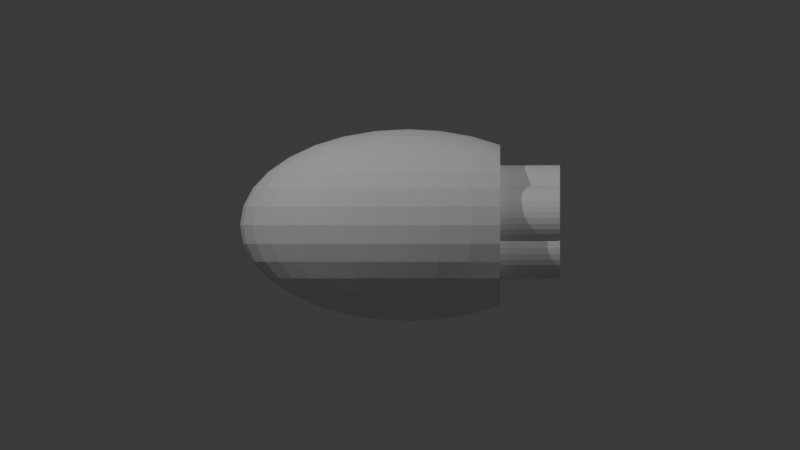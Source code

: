 # Source: 9-BB-7-4-4.blend  (saved by Blender 4.3.32; exported with 4.5.12 LTS)
import bpy
from mathutils import Matrix  # noqa: F401  (used for matrix-valued properties, if any)

bpy.ops.wm.read_factory_settings(use_empty=True)
scene = bpy.context.scene
scene.name = 'Scene'

# ---- collections
col_collection = bpy.data.collections.new('Collection'); scene.collection.children.link(col_collection)

# ---- world
world_world = bpy.data.worlds.new('World'); scene.world = world_world
world_world.use_nodes = True; world_world.node_tree.nodes.clear()
_N = world_world.node_tree.nodes; _L = world_world.node_tree.links
n0 = _N.new('ShaderNodeOutputWorld'); n0.name = 'World Output'; n0.location = (300, 300)
n1 = _N.new('ShaderNodeBackground'); n1.name = 'Background'; n1.location = (10, 300)
n1.inputs[0].default_value = (0.05088, 0.05088, 0.05088, 1.0)
_L.new(n1.outputs[0], n0.inputs[0])
n0.is_active_output = True
world_world.color = (0.05088, 0.05088, 0.05088)
world_world.sun_shadow_jitter_overblur = 0.0

# ---- cameras
cam_camera_001 = bpy.data.cameras.new('Camera.001')
cam_camera_001.type = 'ORTHO'
cam_camera_001.ortho_scale = 40.0
cam_camera_002 = bpy.data.cameras.new('Camera.002')
cam_camera_002.type = 'ORTHO'
cam_camera_002.ortho_scale = 40.0

# ---- lights
light_point = bpy.data.lights.new('Point', 'POINT')
light_point.energy = 1e+04
light_point_001 = bpy.data.lights.new('Point.001', 'POINT')
light_point_001.energy = 6000.0

# ---- meshes
me_sphere = bpy.data.meshes.new('Sphere')
me_sphere.from_pydata([(0.0, 2.664, 3.987), (0.0, 3.987, 2.664), (0.0, 4.703, 0.9355), (0.0, 4.795, 0.0), (0.0, 4.703, -0.9355), (0.0, 3.987, -2.664), (0.3197, 0.9175, 4.703), (0.6271, 1.8, 4.43), (0.9104, 2.613, 3.987), (1.159, 3.325, 3.391), (1.363, 3.91, 2.664), (1.514, 4.345, 1.835), (1.607, 4.613, 0.9355), (1.639, 4.703, 0.0), (1.607, 4.613, -0.9355), (1.514, 4.345, -1.835), (1.363, 3.91, -2.664), (1.159, 3.325, -3.391), (0.9104, 2.613, -3.987), (0.6271, 1.8, -4.43), (0.3197, 0.9175, -4.703), (0.6271, 0.8643, 4.703), (1.23, 1.695, 4.43), (1.786, 2.461, 3.987), (2.273, 3.132, 3.391), (2.673, 3.683, 2.664), (2.97, 4.093, 1.835), (3.153, 4.345, 0.9355), (3.215, 4.43, 0.0), (3.153, 4.345, -0.9355), (2.97, 4.093, -1.835), (2.673, 3.683, -2.664), (2.273, 3.132, -3.391), (1.786, 2.461, -3.987), (1.23, 1.695, -4.43), (0.6271, 0.8643, -4.703), (0.9104, 0.7778, 4.703), (1.786, 1.526, 4.43), (2.593, 2.215, 3.987), (3.3, 2.819, 3.391), (3.88, 3.315, 2.664), (4.312, 3.683, 1.835), (4.577, 3.91, 0.9355), (4.577, 3.91, -0.9355), (4.312, 3.683, -1.835), (3.88, 3.315, -2.664), (3.3, 2.819, -3.391), (2.593, 2.215, -3.987), (1.786, 1.526, -4.43), (0.9104, 0.7778, -4.703), (1.159, 0.6615, 4.703), (2.273, 1.298, 4.43), (3.3, 1.884, 3.987), (4.2, 2.398, 3.391), (4.2, 2.398, -3.391), (3.3, 1.884, -3.987), (2.273, 1.298, -4.43), (1.159, 0.6615, -4.703), (1.363, 0.5197, 4.703), (2.673, 1.019, 4.43), (3.88, 1.48, 3.987), (3.88, 1.48, -3.987), (2.673, 1.019, -4.43), (1.363, 0.5197, -4.703), (0.0, 0.0, 4.795), (1.514, 0.358, 4.703), (2.97, 0.7022, 4.43), (4.312, 1.019, 3.987), (4.312, 1.019, -3.987), (2.97, 0.7022, -4.43), (1.514, 0.358, -4.703), (1.607, 0.1825, 4.703), (3.153, 0.358, 4.43), (4.577, 0.5197, 3.987), (4.577, 0.5197, -3.987), (3.153, 0.358, -4.43), (1.607, 0.1825, -4.703), (1.639, -5.359e-08, 4.703), (3.215, -1.072e-07, 4.43), (3.215, -1.072e-07, -4.43), (1.639, -5.359e-08, -4.703), (1.607, -0.1825, 4.703), (3.153, -0.358, 4.43), (4.577, -0.5197, 3.987), (4.577, -0.5197, -3.987), (3.153, -0.358, -4.43), (1.607, -0.1825, -4.703), (1.514, -0.358, 4.703), (2.97, -0.7022, 4.43), (4.312, -1.019, 3.987), (4.312, -1.019, -3.987), (2.97, -0.7022, -4.43), (1.514, -0.358, -4.703), (1.363, -0.5197, 4.703), (2.673, -1.019, 4.43), (3.88, -1.48, 3.987), (3.88, -1.48, -3.987), (2.673, -1.019, -4.43), (1.363, -0.5197, -4.703), (1.159, -0.6615, 4.703), (2.273, -1.298, 4.43), (3.3, -1.884, 3.987), (4.2, -2.397, 3.391), (4.2, -2.397, -3.391), (3.3, -1.884, -3.987), (2.273, -1.298, -4.43), (1.159, -0.6615, -4.703), (0.9104, -0.7778, 4.703), (1.786, -1.526, 4.43), (2.593, -2.215, 3.987), (3.3, -2.819, 3.391), (3.88, -3.315, 2.664), (4.312, -3.683, 1.835), (4.577, -3.91, 0.9355), (4.577, -3.91, -0.9355), (4.312, -3.683, -1.835), (3.88, -3.315, -2.664), (3.3, -2.819, -3.391), (2.593, -2.215, -3.987), (1.786, -1.526, -4.43), (0.9104, -0.7778, -4.703), (0.6271, -0.8643, 4.703), (1.23, -1.695, 4.43), (1.786, -2.461, 3.987), (2.273, -3.132, 3.391), (2.673, -3.683, 2.664), (2.97, -4.093, 1.835), (3.153, -4.345, 0.9355), (3.215, -4.43, 0.0), (3.153, -4.345, -0.9355), (2.97, -4.093, -1.835), (2.673, -3.683, -2.664), (2.273, -3.132, -3.391), (1.786, -2.461, -3.987), (1.23, -1.695, -4.43), (0.6271, -0.8643, -4.703), (0.3197, -0.9175, 4.703), (0.6271, -1.8, 4.43), (0.9104, -2.613, 3.987), (1.159, -3.325, 3.391), (1.363, -3.91, 2.664), (1.514, -4.345, 1.835), (1.607, -4.612, 0.9355), (1.639, -4.703, 0.0), (1.607, -4.612, -0.9355), (1.514, -4.345, -1.835), (1.363, -3.91, -2.664), (1.159, -3.325, -3.391), (0.9104, -2.613, -3.987), (0.6271, -1.8, -4.43), (0.3197, -0.9175, -4.703), (-6.258e-08, -0.9355, 4.703), (-4.381e-07, -1.835, 4.43), (-8.136e-07, -2.664, 3.987), (-1.252e-07, -3.391, 3.391), (-8.762e-07, -3.987, 2.664), (2.503e-07, -4.43, 1.835), (-1.127e-06, -4.703, 0.9355), (-2.754e-06, -4.795, 0.0), (-1.127e-06, -4.703, -0.9355), (2.503e-07, -4.43, -1.835), (-8.762e-07, -3.987, -2.664), (-1.252e-07, -3.391, -3.391), (-8.136e-07, -2.664, -3.987), (-4.381e-07, -1.835, -4.43), (-6.258e-08, -0.9355, -4.703), (-0.3197, -0.9175, 4.703), (-0.6271, -1.8, 4.43), (-0.9104, -2.613, 3.987), (-1.159, -3.325, 3.391), (-1.363, -3.91, 2.664), (-1.514, -4.345, 1.835), (-1.607, -4.612, 0.9355), (-1.639, -4.703, 0.0), (-1.607, -4.612, -0.9355), (-1.514, -4.345, -1.835), (-1.363, -3.91, -2.664), (-1.159, -3.325, -3.391), (-0.9104, -2.613, -3.987), (-0.6271, -1.8, -4.43), (-0.3197, -0.9175, -4.703), (-0.6271, -0.8643, 4.703), (-1.23, -1.695, 4.43), (-1.786, -2.461, 3.987), (-2.273, -3.132, 3.391), (-2.673, -3.683, 2.664), (-2.97, -4.093, 1.835), (-3.153, -4.345, 0.9355), (-3.215, -4.43, 0.0), (-3.153, -4.345, -0.9355), (-2.97, -4.093, -1.835), (-2.673, -3.683, -2.664), (-2.273, -3.132, -3.391), (-1.786, -2.461, -3.987), (-1.23, -1.695, -4.43), (-0.6271, -0.8643, -4.703), (-0.9104, -0.7778, 4.703), (-1.786, -1.526, 4.43), (-2.593, -2.215, 3.987), (-3.3, -2.819, 3.391), (-3.88, -3.315, 2.664), (-4.312, -3.683, 1.835), (-4.577, -3.91, 0.9355), (-4.667, -3.987, 0.0), (-4.577, -3.91, -0.9355), (-4.312, -3.683, -1.835), (-3.88, -3.315, -2.664), (-3.3, -2.819, -3.391), (-2.593, -2.215, -3.987), (-1.786, -1.526, -4.43), (-0.9104, -0.7778, -4.703), (-1.159, -0.6615, 4.703), (-2.273, -1.298, 4.43), (-3.3, -1.884, 3.987), (-4.2, -2.397, 3.391), (-4.939, -2.819, 2.664), (-5.488, -3.132, 1.835), (-5.826, -3.325, 0.9355), (-5.94, -3.391, 0.0), (-5.826, -3.325, -0.9355), (-5.488, -3.132, -1.835), (-4.939, -2.819, -2.664), (-4.2, -2.397, -3.391), (-3.3, -1.884, -3.987), (-2.273, -1.298, -4.43), (-1.159, -0.6615, -4.703), (0.0, 0.0, -4.795), (-1.363, -0.5197, 4.703), (-2.673, -1.019, 4.43), (-3.88, -1.48, 3.987), (-4.939, -1.884, 3.391), (-5.807, -2.215, 2.664), (-6.453, -2.461, 1.835), (-6.85, -2.613, 0.9355), (-6.984, -2.664, 0.0), (-6.85, -2.613, -0.9355), (-6.453, -2.461, -1.835), (-5.807, -2.215, -2.664), (-4.939, -1.884, -3.391), (-3.88, -1.48, -3.987), (-2.673, -1.019, -4.43), (-1.363, -0.5197, -4.703), (-1.514, -0.358, 4.703), (-2.97, -0.7022, 4.43), (-4.312, -1.019, 3.987), (-5.488, -1.298, 3.391), (-6.453, -1.526, 2.664), (-7.17, -1.695, 1.835), (-7.611, -1.8, 0.9355), (-7.761, -1.835, 0.0), (-7.611, -1.8, -0.9355), (-7.17, -1.695, -1.835), (-6.453, -1.526, -2.664), (-5.488, -1.298, -3.391), (-4.312, -1.019, -3.987), (-2.97, -0.7022, -4.43), (-1.514, -0.358, -4.703), (-1.607, -0.1825, 4.703), (-3.153, -0.358, 4.43), (-4.577, -0.5197, 3.987), (-5.826, -0.6615, 3.391), (-6.85, -0.7778, 2.664), (-7.611, -0.8643, 1.835), (-8.08, -0.9175, 0.9355), (-8.239, -0.9355, 0.0), (-8.08, -0.9175, -0.9355), (-7.611, -0.8643, -1.835), (-6.85, -0.7778, -2.664), (-5.826, -0.6615, -3.391), (-4.577, -0.5197, -3.987), (-3.153, -0.358, -4.43), (-1.607, -0.1825, -4.703), (-1.639, 8.931e-08, 4.703), (-3.215, 2.501e-07, 4.43), (-4.667, 7.145e-07, 3.987), (-5.94, 1.429e-07, 3.391), (-6.984, 7.86e-07, 2.664), (-7.761, 7.145e-08, 1.835), (-8.239, 1.286e-06, 0.9355), (-8.4, 2.144e-06, 0.0), (-8.239, 1.286e-06, -0.9355), (-7.761, 7.145e-08, -1.835), (-6.984, 7.86e-07, -2.664), (-5.94, 1.429e-07, -3.391), (-4.667, 7.145e-07, -3.987), (-3.215, 2.501e-07, -4.43), (-1.639, 8.931e-08, -4.703), (-1.607, 0.1825, 4.703), (-3.153, 0.358, 4.43), (-4.577, 0.5197, 3.987), (-5.826, 0.6615, 3.391), (-6.85, 0.7778, 2.664), (-7.611, 0.8643, 1.835), (-8.08, 0.9175, 0.9355), (-8.239, 0.9355, 0.0), (-8.08, 0.9175, -0.9355), (-7.611, 0.8643, -1.835), (-6.85, 0.7778, -2.664), (-5.826, 0.6615, -3.391), (-4.577, 0.5197, -3.987), (-3.153, 0.358, -4.43), (-1.607, 0.1825, -4.703), (-1.514, 0.358, 4.703), (-2.97, 0.7022, 4.43), (-4.312, 1.019, 3.987), (-5.488, 1.298, 3.391), (-6.453, 1.526, 2.664), (-7.17, 1.695, 1.835), (-7.611, 1.8, 0.9355), (-7.761, 1.835, 0.0), (-7.611, 1.8, -0.9355), (-7.17, 1.695, -1.835), (-6.453, 1.526, -2.664), (-5.488, 1.298, -3.391), (-4.312, 1.019, -3.987), (-2.97, 0.7022, -4.43), (-1.514, 0.358, -4.703), (-1.363, 0.5197, 4.703), (-2.673, 1.019, 4.43), (-3.88, 1.48, 3.987), (-4.939, 1.884, 3.391), (-5.807, 2.215, 2.664), (-6.453, 2.461, 1.835), (-6.85, 2.613, 0.9355), (-6.984, 2.664, 0.0), (-6.85, 2.613, -0.9355), (-6.453, 2.461, -1.835), (-5.807, 2.215, -2.664), (-4.939, 1.884, -3.391), (-3.88, 1.48, -3.987), (-2.673, 1.019, -4.43), (-1.363, 0.5197, -4.703), (-1.159, 0.6615, 4.703), (-2.273, 1.298, 4.43), (-3.3, 1.884, 3.987), (-4.2, 2.397, 3.391), (-4.939, 2.819, 2.664), (-5.488, 3.132, 1.835), (-5.826, 3.325, 0.9355), (-5.94, 3.391, 0.0), (-5.826, 3.325, -0.9355), (-5.488, 3.132, -1.835), (-4.939, 2.819, -2.664), (-4.2, 2.397, -3.391), (-3.3, 1.884, -3.987), (-2.273, 1.298, -4.43), (-1.159, 0.6615, -4.703), (-0.9104, 0.7778, 4.703), (-1.786, 1.526, 4.43), (-2.593, 2.215, 3.987), (-3.3, 2.819, 3.391), (-3.88, 3.315, 2.664), (-4.312, 3.683, 1.835), (-4.577, 3.91, 0.9355), (-4.667, 3.987, 0.0), (-4.577, 3.91, -0.9355), (-4.312, 3.683, -1.835), (-3.88, 3.315, -2.664), (-3.3, 2.819, -3.391), (-2.593, 2.215, -3.987), (-1.786, 1.526, -4.43), (-0.9104, 0.7778, -4.703), (-0.6271, 0.8642, 4.703), (-1.23, 1.695, 4.43), (-1.786, 2.461, 3.987), (-2.273, 3.132, 3.391), (-2.673, 3.683, 2.664), (-2.97, 4.093, 1.835), (-3.153, 4.345, 0.9355), (-3.215, 4.43, 0.0), (-3.153, 4.345, -0.9355), (-2.97, 4.093, -1.835), (-2.673, 3.683, -2.664), (-2.273, 3.132, -3.391), (-1.786, 2.461, -3.987), (-1.23, 1.695, -4.43), (-0.6271, 0.8642, -4.703), (-0.3197, 0.9175, 4.703), (-0.6271, 1.8, 4.43), (-0.9104, 2.613, 3.987), (-1.159, 3.325, 3.391), (-1.363, 3.91, 2.664), (-1.514, 4.345, 1.835), (-1.607, 4.612, 0.9355), (-1.639, 4.703, 0.0), (-1.607, 4.612, -0.9355), (-1.514, 4.345, -1.835), (-1.363, 3.91, -2.664), (-1.159, 3.325, -3.391), (-0.9104, 2.613, -3.987), (-0.6271, 1.8, -4.43), (-0.3197, 0.9175, -4.703), (1.252e-07, 0.9355, 4.703), (5.633e-07, 1.835, 4.43), (7.51e-07, 3.391, 3.391), (5.007e-07, 4.43, 1.835), (5.007e-07, 4.43, -1.835), (7.51e-07, 3.391, -3.391), (1.815e-06, 2.664, -3.987), (5.633e-07, 1.835, -4.43), (1.252e-07, 0.9355, -4.703), (4.605, 3.934, 0.6446), (4.605, 3.934, -0.6446), (4.605, 4.006, 0.0), (4.605, 2.629, 2.992), (4.605, 2.629, -2.992), (4.605, 3.546, -1.835), (4.605, 3.897, -0.9355), (4.605, 2.975, -2.664), (4.605, 2.975, 2.664), (4.605, 3.546, 1.835), (4.605, 3.897, 0.9355), (4.605, 1.756, 3.579), (4.605, 1.756, -3.579), (4.605, 2.116, 3.391), (4.605, 2.116, -3.391), (4.605, 1.089, 3.838), (4.605, 1.089, -3.838), (4.605, 0.5229, 3.974), (4.605, 0.5229, -3.974), (4.605, -2.44e-07, 4.006), (4.605, -2.44e-07, -4.006), (4.605, 0.3581, 3.987), (4.605, 0.3581, -3.987), (4.605, -0.5229, 3.974), (4.605, -0.5229, -3.974), (4.605, -0.3581, 3.987), (4.605, -0.3581, -3.987), (4.605, -1.089, 3.838), (4.605, -1.089, -3.838), (4.605, -1.756, 3.579), (4.605, -1.756, -3.579), (4.605, -2.629, 2.992), (4.605, -2.629, -2.992), (4.605, -2.116, 3.391), (4.605, -2.116, -3.391), (4.605, -3.934, 0.6446), (4.605, -3.934, -0.6446), (4.605, -3.897, -0.9355), (4.605, -3.546, -1.835), (4.605, -2.975, -2.664), (4.605, -2.975, 2.664), (4.605, -3.546, 1.835), (4.605, -3.897, 0.9355), (4.605, -4.006, 0.0)], [], [(5, 396, 15, 16), (394, 0, 8, 9), (397, 5, 16, 17), (1, 394, 9, 10), (398, 397, 17, 18), (395, 1, 10, 11), (399, 398, 18, 19), (2, 395, 11, 12), (400, 399, 19, 20), (3, 2, 12, 13), (392, 64, 6), (226, 400, 20), (4, 3, 13, 14), (393, 392, 6, 7), (396, 4, 14, 15), (0, 393, 7, 8), (7, 6, 21, 22), (15, 14, 29, 30), (8, 7, 22, 23), (16, 15, 30, 31), (9, 8, 23, 24), (17, 16, 31, 32), (10, 9, 24, 25), (18, 17, 32, 33), (11, 10, 25, 26), (19, 18, 33, 34), (12, 11, 26, 27), (20, 19, 34, 35), (13, 12, 27, 28), (6, 64, 21), (226, 20, 35), (14, 13, 28, 29), (26, 25, 40, 41), (34, 33, 47, 48), (27, 26, 41, 42), (35, 34, 48, 49), (21, 64, 36), (226, 35, 49), (22, 21, 36, 37), (30, 29, 43, 44), (23, 22, 37, 38), (31, 30, 44, 45), (24, 23, 38, 39), (32, 31, 45, 46), (25, 24, 39, 40), (33, 32, 46, 47), (38, 37, 51, 52), (39, 38, 52, 53), (47, 46, 54, 55), (48, 47, 55, 56), (49, 48, 56, 57), (401, 42, 411), (36, 64, 50), (226, 49, 57), (37, 36, 50, 51), (56, 55, 61, 62), (57, 56, 62, 63), (50, 64, 58), (226, 57, 63), (51, 50, 58, 59), (52, 51, 59, 60), (404, 53, 414), (412, 60, 67, 416), (62, 61, 68, 69), (63, 62, 69, 70), (58, 64, 65), (226, 63, 70), (59, 58, 65, 66), (60, 59, 66, 67), (70, 69, 75, 76), (65, 64, 71), (226, 70, 76), (66, 65, 71, 72), (67, 66, 72, 73), (416, 67, 73, 418), (419, 417, 413, 415, 405, 408, 406, 407, 402, 403, 401, 411, 410, 409, 404, 414, 412, 416, 418, 422, 420, 426, 424, 428, 430, 434, 432, 441, 442, 443, 436, 444, 437, 438, 439, 440, 433, 435, 431, 429, 425, 427, 421, 423), (69, 68, 74, 75), (418, 73, 422), (76, 75, 79, 80), (71, 64, 77), (226, 76, 80), (72, 71, 77, 78), (77, 64, 81), (226, 80, 86), (78, 77, 81, 82), (420, 78, 82, 83, 426), (424, 426, 83), (427, 425, 84), (80, 79, 85, 86), (85, 84, 90, 91), (86, 85, 91, 92), (81, 64, 87), (226, 86, 92), (82, 81, 87, 88), (83, 82, 88, 89), (424, 83, 89, 428), (87, 64, 93), (226, 92, 98), (88, 87, 93, 94), (89, 88, 94, 95), (428, 89, 95, 430), (91, 90, 96, 97), (92, 91, 97, 98), (432, 434, 102), (97, 96, 104, 105), (98, 97, 105, 106), (93, 64, 99), (226, 98, 106), (94, 93, 99, 100), (95, 94, 100, 101), (430, 95, 101, 102, 434), (435, 433, 103), (438, 437, 114), (100, 99, 107, 108), (439, 438, 114, 115), (101, 100, 108, 109), (440, 439, 115, 116), (102, 101, 109, 110), (432, 102, 110, 111, 441), (104, 103, 117, 118), (442, 441, 111, 112), (105, 104, 118, 119), (443, 442, 112, 113), (106, 105, 119, 120), (436, 443, 113), (99, 64, 107), (226, 106, 120), (118, 117, 132, 133), (112, 111, 125, 126), (119, 118, 133, 134), (113, 112, 126, 127), (120, 119, 134, 135), (436, 113, 127, 128, 444), (107, 64, 121), (226, 120, 135), (108, 107, 121, 122), (115, 114, 129, 130), (109, 108, 122, 123), (116, 115, 130, 131), (110, 109, 123, 124), (117, 116, 131, 132), (111, 110, 124, 125), (130, 129, 144, 145), (123, 122, 137, 138), (131, 130, 145, 146), (124, 123, 138, 139), (132, 131, 146, 147), (125, 124, 139, 140), (133, 132, 147, 148), (126, 125, 140, 141), (134, 133, 148, 149), (127, 126, 141, 142), (135, 134, 149, 150), (128, 127, 142, 143), (121, 64, 136), (226, 135, 150), (129, 128, 143, 144), (122, 121, 136, 137), (149, 148, 163, 164), (142, 141, 156, 157), (150, 149, 164, 165), (143, 142, 157, 158), (136, 64, 151), (226, 150, 165), (144, 143, 158, 159), (137, 136, 151, 152), (145, 144, 159, 160), (138, 137, 152, 153), (146, 145, 160, 161), (139, 138, 153, 154), (147, 146, 161, 162), (140, 139, 154, 155), (148, 147, 162, 163), (141, 140, 155, 156), (153, 152, 167, 168), (161, 160, 175, 176), (154, 153, 168, 169), (162, 161, 176, 177), (155, 154, 169, 170), (163, 162, 177, 178), (156, 155, 170, 171), (164, 163, 178, 179), (157, 156, 171, 172), (165, 164, 179, 180), (158, 157, 172, 173), (151, 64, 166), (226, 165, 180), (159, 158, 173, 174), (152, 151, 166, 167), (160, 159, 174, 175), (172, 171, 186, 187), (180, 179, 194, 195), (173, 172, 187, 188), (166, 64, 181), (226, 180, 195), (174, 173, 188, 189), (167, 166, 181, 182), (175, 174, 189, 190), (168, 167, 182, 183), (176, 175, 190, 191), (169, 168, 183, 184), (177, 176, 191, 192), (170, 169, 184, 185), (178, 177, 192, 193), (171, 170, 185, 186), (179, 178, 193, 194), (191, 190, 205, 206), (184, 183, 198, 199), (192, 191, 206, 207), (185, 184, 199, 200), (193, 192, 207, 208), (186, 185, 200, 201), (194, 193, 208, 209), (187, 186, 201, 202), (195, 194, 209, 210), (188, 187, 202, 203), (181, 64, 196), (226, 195, 210), (189, 188, 203, 204), (182, 181, 196, 197), (190, 189, 204, 205), (183, 182, 197, 198), (210, 209, 224, 225), (203, 202, 217, 218), (196, 64, 211), (226, 210, 225), (204, 203, 218, 219), (197, 196, 211, 212), (205, 204, 219, 220), (198, 197, 212, 213), (206, 205, 220, 221), (199, 198, 213, 214), (207, 206, 221, 222), (200, 199, 214, 215), (208, 207, 222, 223), (201, 200, 215, 216), (209, 208, 223, 224), (202, 201, 216, 217), (214, 213, 229, 230), (222, 221, 237, 238), (215, 214, 230, 231), (223, 222, 238, 239), (216, 215, 231, 232), (224, 223, 239, 240), (217, 216, 232, 233), (225, 224, 240, 241), (218, 217, 233, 234), (211, 64, 227), (226, 225, 241), (219, 218, 234, 235), (212, 211, 227, 228), (220, 219, 235, 236), (213, 212, 228, 229), (221, 220, 236, 237), (234, 233, 248, 249), (227, 64, 242), (226, 241, 256), (235, 234, 249, 250), (228, 227, 242, 243), (236, 235, 250, 251), (229, 228, 243, 244), (237, 236, 251, 252), (230, 229, 244, 245), (238, 237, 252, 253), (231, 230, 245, 246), (239, 238, 253, 254), (232, 231, 246, 247), (240, 239, 254, 255), (233, 232, 247, 248), (241, 240, 255, 256), (253, 252, 267, 268), (246, 245, 260, 261), (254, 253, 268, 269), (247, 246, 261, 262), (255, 254, 269, 270), (248, 247, 262, 263), (256, 255, 270, 271), (249, 248, 263, 264), (242, 64, 257), (226, 256, 271), (250, 249, 264, 265), (243, 242, 257, 258), (251, 250, 265, 266), (244, 243, 258, 259), (252, 251, 266, 267), (245, 244, 259, 260), (226, 271, 286), (265, 264, 279, 280), (258, 257, 272, 273), (266, 265, 280, 281), (259, 258, 273, 274), (267, 266, 281, 282), (260, 259, 274, 275), (268, 267, 282, 283), (261, 260, 275, 276), (269, 268, 283, 284), (262, 261, 276, 277), (270, 269, 284, 285), (263, 262, 277, 278), (271, 270, 285, 286), (264, 263, 278, 279), (257, 64, 272), (284, 283, 298, 299), (277, 276, 291, 292), (285, 284, 299, 300), (278, 277, 292, 293), (286, 285, 300, 301), (279, 278, 293, 294), (272, 64, 287), (226, 286, 301), (280, 279, 294, 295), (273, 272, 287, 288), (281, 280, 295, 296), (274, 273, 288, 289), (282, 281, 296, 297), (275, 274, 289, 290), (283, 282, 297, 298), (276, 275, 290, 291), (288, 287, 302, 303), (296, 295, 310, 311), (289, 288, 303, 304), (297, 296, 311, 312), (290, 289, 304, 305), (298, 297, 312, 313), (291, 290, 305, 306), (299, 298, 313, 314), (292, 291, 306, 307), (300, 299, 314, 315), (293, 292, 307, 308), (301, 300, 315, 316), (294, 293, 308, 309), (287, 64, 302), (226, 301, 316), (295, 294, 309, 310), (307, 306, 321, 322), (315, 314, 329, 330), (308, 307, 322, 323), (316, 315, 330, 331), (309, 308, 323, 324), (302, 64, 317), (226, 316, 331), (310, 309, 324, 325), (303, 302, 317, 318), (311, 310, 325, 326), (304, 303, 318, 319), (312, 311, 326, 327), (305, 304, 319, 320), (313, 312, 327, 328), (306, 305, 320, 321), (314, 313, 328, 329), (326, 325, 340, 341), (319, 318, 333, 334), (327, 326, 341, 342), (320, 319, 334, 335), (328, 327, 342, 343), (321, 320, 335, 336), (329, 328, 343, 344), (322, 321, 336, 337), (330, 329, 344, 345), (323, 322, 337, 338), (331, 330, 345, 346), (324, 323, 338, 339), (317, 64, 332), (226, 331, 346), (325, 324, 339, 340), (318, 317, 332, 333), (345, 344, 359, 360), (338, 337, 352, 353), (346, 345, 360, 361), (339, 338, 353, 354), (332, 64, 347), (226, 346, 361), (340, 339, 354, 355), (333, 332, 347, 348), (341, 340, 355, 356), (334, 333, 348, 349), (342, 341, 356, 357), (335, 334, 349, 350), (343, 342, 357, 358), (336, 335, 350, 351), (344, 343, 358, 359), (337, 336, 351, 352), (349, 348, 363, 364), (357, 356, 371, 372), (350, 349, 364, 365), (358, 357, 372, 373), (351, 350, 365, 366), (359, 358, 373, 374), (352, 351, 366, 367), (360, 359, 374, 375), (353, 352, 367, 368), (361, 360, 375, 376), (354, 353, 368, 369), (347, 64, 362), (226, 361, 376), (355, 354, 369, 370), (348, 347, 362, 363), (356, 355, 370, 371), (368, 367, 382, 383), (376, 375, 390, 391), (369, 368, 383, 384), (362, 64, 377), (226, 376, 391), (370, 369, 384, 385), (363, 362, 377, 378), (371, 370, 385, 386), (364, 363, 378, 379), (372, 371, 386, 387), (365, 364, 379, 380), (373, 372, 387, 388), (366, 365, 380, 381), (374, 373, 388, 389), (367, 366, 381, 382), (375, 374, 389, 390), (387, 386, 396, 5), (380, 379, 0, 394), (388, 387, 5, 397), (381, 380, 394, 1), (389, 388, 397, 398), (382, 381, 1, 395), (390, 389, 398, 399), (383, 382, 395, 2), (391, 390, 399, 400), (384, 383, 2, 3), (377, 64, 392), (226, 391, 400), (385, 384, 3, 4), (378, 377, 392, 393), (386, 385, 4, 396), (379, 378, 393, 0), (114, 437, 444, 128, 129), (103, 433, 440, 116, 117), (96, 431, 435, 103, 104), (90, 429, 431, 96), (84, 425, 429, 90), (75, 74, 423, 421, 79), (79, 421, 427, 84, 85), (73, 72, 78, 420, 422), (74, 419, 423), (68, 417, 419, 74), (55, 54, 415, 413, 61), (61, 413, 417, 68), (53, 52, 60, 412, 414), (42, 41, 410, 411), (41, 40, 409, 410), (44, 43, 407, 406), (45, 44, 406, 408), (46, 45, 408, 405, 54), (54, 405, 415), (40, 39, 53, 404, 409), (29, 28, 403, 402, 43), (43, 402, 407), (28, 27, 42, 401, 403)])
_uv = me_sphere.uv_layers.new(name='UVMap')
_uv.uv.foreach_set('vector', [0.75, 0.3125, 0.75, 0.375, 0.7188, 0.375, 0.7188, 0.3125, 0.75, 0.75, 0.75, 0.8125, 0.7188, 0.8125, 0.7188, 0.75, 0.75, 0.25, 0.75, 0.3125, 0.7188, 0.3125, 0.7188, 0.25, 0.75, 0.6875, 0.75, 0.75, 0.7188, 0.75, 0.7188, 0.6875, 0.75, 0.1875, 0.75, 0.25, 0.7188, 0.25, 0.7188, 0.1875, 0.75, 0.625, 0.75, 0.6875, 0.7188, 0.6875, 0.7188, 0.625, 0.75, 0.125, 0.75, 0.1875, 0.7188, 0.1875, 0.7188, 0.125, 0.75, 0.5625, 0.75, 0.625, 0.7188, 0.625, 0.7188, 0.5625, 0.75, 0.0625, 0.75, 0.125, 0.7188, 0.125, 0.7188, 0.0625, 0.75, 0.5, 0.75, 0.5625, 0.7188, 0.5625, 0.7188, 0.5, 0.75, 0.9375, 0.7344, 1.0, 0.7188, 0.9375, 0.7344, 0.0, 0.75, 0.0625, 0.7188, 0.0625, 0.75, 0.4375, 0.75, 0.5, 0.7188, 0.5, 0.7188, 0.4375, 0.75, 0.875, 0.75, 0.9375, 0.7188, 0.9375, 0.7188, 0.875, 0.75, 0.375, 0.75, 0.4375, 0.7188, 0.4375, 0.7188, 0.375, 0.75, 0.8125, 0.75, 0.875, 0.7188, 0.875, 0.7188, 0.8125, 0.7188, 0.875, 0.7188, 0.9375, 0.6875, 0.9375, 0.6875, 0.875, 0.7188, 0.375, 0.7188, 0.4375, 0.6875, 0.4375, 0.6875, 0.375, 0.7188, 0.8125, 0.7188, 0.875, 0.6875, 0.875, 0.6875, 0.8125, 0.7188, 0.3125, 0.7188, 0.375, 0.6875, 0.375, 0.6875, 0.3125, 0.7188, 0.75, 0.7188, 0.8125, 0.6875, 0.8125, 0.6875, 0.75, 0.7188, 0.25, 0.7188, 0.3125, 0.6875, 0.3125, 0.6875, 0.25, 0.7188, 0.6875, 0.7188, 0.75, 0.6875, 0.75, 0.6875, 0.6875, 0.7188, 0.1875, 0.7188, 0.25, 0.6875, 0.25, 0.6875, 0.1875, 0.7188, 0.625, 0.7188, 0.6875, 0.6875, 0.6875, 0.6875, 0.625, 0.7188, 0.125, 0.7188, 0.1875, 0.6875, 0.1875, 0.6875, 0.125, 0.7188, 0.5625, 0.7188, 0.625, 0.6875, 0.625, 0.6875, 0.5625, 0.7188, 0.0625, 0.7188, 0.125, 0.6875, 0.125, 0.6875, 0.0625, 0.7188, 0.5, 0.7188, 0.5625, 0.6875, 0.5625, 0.6875, 0.5, 0.7188, 0.9375, 0.7031, 1.0, 0.6875, 0.9375, 0.7031, 0.0, 0.7188, 0.0625, 0.6875, 0.0625, 0.7188, 0.4375, 0.7188, 0.5, 0.6875, 0.5, 0.6875, 0.4375, 0.6875, 0.625, 0.6875, 0.6875, 0.6562, 0.6875, 0.6562, 0.625, 0.6875, 0.125, 0.6875, 0.1875, 0.6562, 0.1875, 0.6562, 0.125, 0.6875, 0.5625, 0.6875, 0.625, 0.6562, 0.625, 0.6562, 0.5625, 0.6875, 0.0625, 0.6875, 0.125, 0.6562, 0.125, 0.6562, 0.0625, 0.6875, 0.9375, 0.6719, 1.0, 0.6562, 0.9375, 0.6719, 0.0, 0.6875, 0.0625, 0.6562, 0.0625, 0.6875, 0.875, 0.6875, 0.9375, 0.6562, 0.9375, 0.6562, 0.875, 0.6875, 0.375, 0.6875, 0.4375, 0.6562, 0.4375, 0.6562, 0.375, 0.6875, 0.8125, 0.6875, 0.875, 0.6562, 0.875, 0.6562, 0.8125, 0.6875, 0.3125, 0.6875, 0.375, 0.6562, 0.375, 0.6562, 0.3125, 0.6875, 0.75, 0.6875, 0.8125, 0.6562, 0.8125, 0.6562, 0.75, 0.6875, 0.25, 0.6875, 0.3125, 0.6562, 0.3125, 0.6562, 0.25, 0.6875, 0.6875, 0.6875, 0.75, 0.6562, 0.75, 0.6562, 0.6875, 0.6875, 0.1875, 0.6875, 0.25, 0.6562, 0.25, 0.6562, 0.1875, 0.6562, 0.8125, 0.6562, 0.875, 0.625, 0.875, 0.625, 0.8125, 0.6562, 0.75, 0.6562, 0.8125, 0.625, 0.8125, 0.625, 0.75, 0.6562, 0.1875, 0.6562, 0.25, 0.625, 0.25, 0.625, 0.1875, 0.6562, 0.125, 0.6562, 0.1875, 0.625, 0.1875, 0.625, 0.125, 0.6562, 0.0625, 0.6562, 0.125, 0.625, 0.125, 0.625, 0.0625, 0.6562, 0.5431, 0.6562, 0.5625, 0.6556, 0.5625, 0.6562, 0.9375, 0.6406, 1.0, 0.625, 0.9375, 0.6406, 0.0, 0.6562, 0.0625, 0.625, 0.0625, 0.6562, 0.875, 0.6562, 0.9375, 0.625, 0.9375, 0.625, 0.875, 0.625, 0.125, 0.625, 0.1875, 0.5938, 0.1875, 0.5938, 0.125, 0.625, 0.0625, 0.625, 0.125, 0.5938, 0.125, 0.5938, 0.0625, 0.625, 0.9375, 0.6094, 1.0, 0.5938, 0.9375, 0.6094, 0.0, 0.625, 0.0625, 0.5938, 0.0625, 0.625, 0.875, 0.625, 0.9375, 0.5938, 0.9375, 0.5938, 0.875, 0.625, 0.8125, 0.625, 0.875, 0.5938, 0.875, 0.5938, 0.8125, 0.625, 0.7157, 0.625, 0.75, 0.6079, 0.75, 0.5938, 0.7697, 0.5938, 0.8125, 0.5625, 0.8125, 0.5625, 0.7969, 0.5938, 0.125, 0.5938, 0.1875, 0.5625, 0.1875, 0.5625, 0.125, 0.5938, 0.0625, 0.5938, 0.125, 0.5625, 0.125, 0.5625, 0.0625, 0.5938, 0.9375, 0.5781, 1.0, 0.5625, 0.9375, 0.5781, 0.0, 0.5938, 0.0625, 0.5625, 0.0625, 0.5938, 0.875, 0.5938, 0.9375, 0.5625, 0.9375, 0.5625, 0.875, 0.5938, 0.8125, 0.5938, 0.875, 0.5625, 0.875, 0.5625, 0.8125, 0.5625, 0.0625, 0.5625, 0.125, 0.5312, 0.125, 0.5312, 0.0625, 0.5625, 0.9375, 0.5469, 1.0, 0.5312, 0.9375, 0.5469, 0.0, 0.5625, 0.0625, 0.5312, 0.0625, 0.5625, 0.875, 0.5625, 0.9375, 0.5312, 0.9375, 0.5312, 0.875, 0.5625, 0.8125, 0.5625, 0.875, 0.5312, 0.875, 0.5312, 0.8125, 0.5625, 0.7969, 0.5625, 0.8125, 0.5312, 0.8125, 0.5312, 0.8111, 0.5312, 0.1889, 0.5625, 0.2031, 0.5938, 0.2303, 0.6079, 0.25, 0.625, 0.2843, 0.6349, 0.3125, 0.6485, 0.375, 0.6556, 0.4375, 0.6562, 0.4569, 0.6576, 0.5, 0.6562, 0.5431, 0.6556, 0.5625, 0.6485, 0.625, 0.6349, 0.6875, 0.625, 0.7157, 0.6079, 0.75, 0.5938, 0.7697, 0.5625, 0.7969, 0.5312, 0.8111, 0.5215, 0.8125, 0.5, 0.8152, 0.4785, 0.8125, 0.4688, 0.8111, 0.4375, 0.7969, 0.4062, 0.7697, 0.3921, 0.75, 0.375, 0.7157, 0.3651, 0.6875, 0.3515, 0.625, 0.3444, 0.5625, 0.3437, 0.5431, 0.3424, 0.5, 0.3437, 0.4569, 0.3444, 0.4375, 0.3515, 0.375, 0.3651, 0.3125, 0.375, 0.2843, 0.3921, 0.25, 0.4062, 0.2303, 0.4375, 0.2031, 0.4688, 0.1889, 0.4785, 0.1875, 0.5, 0.1848, 0.5215, 0.1875, 0.5625, 0.125, 0.5625, 0.1875, 0.5312, 0.1875, 0.5312, 0.125, 0.5312, 0.8111, 0.5312, 0.8125, 0.5215, 0.8125, 0.5312, 0.0625, 0.5312, 0.125, 0.5, 0.125, 0.5, 0.0625, 0.5312, 0.9375, 0.5156, 1.0, 0.5, 0.9375, 0.5156, 0.0, 0.5312, 0.0625, 0.5, 0.0625, 0.5312, 0.875, 0.5312, 0.9375, 0.5, 0.9375, 0.5, 0.875, 0.5, 0.9375, 0.4844, 1.0, 0.4688, 0.9375, 0.4844, 0.0, 0.5, 0.0625, 0.4688, 0.0625, 0.5, 0.875, 0.5, 0.9375, 0.4688, 0.9375, 0.4688, 0.875, 0.5, 0.8152, 0.5, 0.875, 0.4688, 0.875, 0.4688, 0.8125, 0.4785, 0.8125, 0.4688, 0.8111, 0.4785, 0.8125, 0.4688, 0.8125, 0.4785, 0.1875, 0.4688, 0.1889, 0.4688, 0.1875, 0.5, 0.0625, 0.5, 0.125, 0.4688, 0.125, 0.4688, 0.0625, 0.4688, 0.125, 0.4688, 0.1875, 0.4375, 0.1875, 0.4375, 0.125, 0.4688, 0.0625, 0.4688, 0.125, 0.4375, 0.125, 0.4375, 0.0625, 0.4688, 0.9375, 0.4531, 1.0, 0.4375, 0.9375, 0.4531, 0.0, 0.4688, 0.0625, 0.4375, 0.0625, 0.4688, 0.875, 0.4688, 0.9375, 0.4375, 0.9375, 0.4375, 0.875, 0.4688, 0.8125, 0.4688, 0.875, 0.4375, 0.875, 0.4375, 0.8125, 0.4688, 0.8111, 0.4688, 0.8125, 0.4375, 0.8125, 0.4375, 0.7969, 0.4375, 0.9375, 0.4219, 1.0, 0.4062, 0.9375, 0.4219, 0.0, 0.4375, 0.0625, 0.4062, 0.0625, 0.4375, 0.875, 0.4375, 0.9375, 0.4062, 0.9375, 0.4062, 0.875, 0.4375, 0.8125, 0.4375, 0.875, 0.4062, 0.875, 0.4062, 0.8125, 0.4375, 0.7969, 0.4375, 0.8125, 0.4062, 0.8125, 0.4062, 0.7697, 0.4375, 0.125, 0.4375, 0.1875, 0.4062, 0.1875, 0.4062, 0.125, 0.4375, 0.0625, 0.4375, 0.125, 0.4062, 0.125, 0.4062, 0.0625, 0.375, 0.7157, 0.3921, 0.75, 0.375, 0.75, 0.4062, 0.125, 0.4062, 0.1875, 0.375, 0.1875, 0.375, 0.125, 0.4062, 0.0625, 0.4062, 0.125, 0.375, 0.125, 0.375, 0.0625, 0.4062, 0.9375, 0.3906, 1.0, 0.375, 0.9375, 0.3906, 0.0, 0.4062, 0.0625, 0.375, 0.0625, 0.4062, 0.875, 0.4062, 0.9375, 0.375, 0.9375, 0.375, 0.875, 0.4062, 0.8125, 0.4062, 0.875, 0.375, 0.875, 0.375, 0.8125, 0.4062, 0.7697, 0.4062, 0.8125, 0.375, 0.8125, 0.375, 0.75, 0.3921, 0.75, 0.3921, 0.25, 0.375, 0.2843, 0.375, 0.25, 0.3444, 0.4375, 0.3437, 0.4569, 0.3438, 0.4375, 0.375, 0.875, 0.375, 0.9375, 0.3438, 0.9375, 0.3438, 0.875, 0.3515, 0.375, 0.3444, 0.4375, 0.3438, 0.4375, 0.3438, 0.375, 0.375, 0.8125, 0.375, 0.875, 0.3438, 0.875, 0.3438, 0.8125, 0.3651, 0.3125, 0.3515, 0.375, 0.3438, 0.375, 0.3438, 0.3125, 0.375, 0.75, 0.375, 0.8125, 0.3438, 0.8125, 0.3438, 0.75, 0.375, 0.7157, 0.375, 0.75, 0.3438, 0.75, 0.3438, 0.6875, 0.3651, 0.6875, 0.375, 0.1875, 0.375, 0.25, 0.3438, 0.25, 0.3438, 0.1875, 0.3515, 0.625, 0.3651, 0.6875, 0.3438, 0.6875, 0.3438, 0.625, 0.375, 0.125, 0.375, 0.1875, 0.3438, 0.1875, 0.3438, 0.125, 0.3444, 0.5625, 0.3515, 0.625, 0.3438, 0.625, 0.3438, 0.5625, 0.375, 0.0625, 0.375, 0.125, 0.3438, 0.125, 0.3438, 0.0625, 0.3437, 0.5431, 0.3444, 0.5625, 0.3438, 0.5625, 0.375, 0.9375, 0.3594, 1.0, 0.3438, 0.9375, 0.3594, 0.0, 0.375, 0.0625, 0.3438, 0.0625, 0.3438, 0.1875, 0.3438, 0.25, 0.3125, 0.25, 0.3125, 0.1875, 0.3438, 0.625, 0.3438, 0.6875, 0.3125, 0.6875, 0.3125, 0.625, 0.3438, 0.125, 0.3438, 0.1875, 0.3125, 0.1875, 0.3125, 0.125, 0.3438, 0.5625, 0.3438, 0.625, 0.3125, 0.625, 0.3125, 0.5625, 0.3438, 0.0625, 0.3438, 0.125, 0.3125, 0.125, 0.3125, 0.0625, 0.3437, 0.5431, 0.3438, 0.5625, 0.3125, 0.5625, 0.3125, 0.5, 0.3424, 0.5, 0.3438, 0.9375, 0.3281, 1.0, 0.3125, 0.9375, 0.3281, 0.0, 0.3438, 0.0625, 0.3125, 0.0625, 0.3438, 0.875, 0.3438, 0.9375, 0.3125, 0.9375, 0.3125, 0.875, 0.3438, 0.375, 0.3438, 0.4375, 0.3125, 0.4375, 0.3125, 0.375, 0.3438, 0.8125, 0.3438, 0.875, 0.3125, 0.875, 0.3125, 0.8125, 0.3438, 0.3125, 0.3438, 0.375, 0.3125, 0.375, 0.3125, 0.3125, 0.3438, 0.75, 0.3438, 0.8125, 0.3125, 0.8125, 0.3125, 0.75, 0.3438, 0.25, 0.3438, 0.3125, 0.3125, 0.3125, 0.3125, 0.25, 0.3438, 0.6875, 0.3438, 0.75, 0.3125, 0.75, 0.3125, 0.6875, 0.3125, 0.375, 0.3125, 0.4375, 0.2812, 0.4375, 0.2812, 0.375, 0.3125, 0.8125, 0.3125, 0.875, 0.2812, 0.875, 0.2812, 0.8125, 0.3125, 0.3125, 0.3125, 0.375, 0.2812, 0.375, 0.2812, 0.3125, 0.3125, 0.75, 0.3125, 0.8125, 0.2812, 0.8125, 0.2812, 0.75, 0.3125, 0.25, 0.3125, 0.3125, 0.2812, 0.3125, 0.2812, 0.25, 0.3125, 0.6875, 0.3125, 0.75, 0.2812, 0.75, 0.2812, 0.6875, 0.3125, 0.1875, 0.3125, 0.25, 0.2812, 0.25, 0.2812, 0.1875, 0.3125, 0.625, 0.3125, 0.6875, 0.2812, 0.6875, 0.2812, 0.625, 0.3125, 0.125, 0.3125, 0.1875, 0.2812, 0.1875, 0.2812, 0.125, 0.3125, 0.5625, 0.3125, 0.625, 0.2812, 0.625, 0.2812, 0.5625, 0.3125, 0.0625, 0.3125, 0.125, 0.2812, 0.125, 0.2812, 0.0625, 0.3125, 0.5, 0.3125, 0.5625, 0.2812, 0.5625, 0.2812, 0.5, 0.3125, 0.9375, 0.2969, 1.0, 0.2812, 0.9375, 0.2969, 0.0, 0.3125, 0.0625, 0.2812, 0.0625, 0.3125, 0.4375, 0.3125, 0.5, 0.2812, 0.5, 0.2812, 0.4375, 0.3125, 0.875, 0.3125, 0.9375, 0.2812, 0.9375, 0.2812, 0.875, 0.2812, 0.125, 0.2812, 0.1875, 0.25, 0.1875, 0.25, 0.125, 0.2812, 0.5625, 0.2812, 0.625, 0.25, 0.625, 0.25, 0.5625, 0.2812, 0.0625, 0.2812, 0.125, 0.25, 0.125, 0.25, 0.0625, 0.2812, 0.5, 0.2812, 0.5625, 0.25, 0.5625, 0.25, 0.5, 0.2812, 0.9375, 0.2656, 1.0, 0.25, 0.9375, 0.2656, 0.0, 0.2812, 0.0625, 0.25, 0.0625, 0.2812, 0.4375, 0.2812, 0.5, 0.25, 0.5, 0.25, 0.4375, 0.2812, 0.875, 0.2812, 0.9375, 0.25, 0.9375, 0.25, 0.875, 0.2812, 0.375, 0.2812, 0.4375, 0.25, 0.4375, 0.25, 0.375, 0.2812, 0.8125, 0.2812, 0.875, 0.25, 0.875, 0.25, 0.8125, 0.2812, 0.3125, 0.2812, 0.375, 0.25, 0.375, 0.25, 0.3125, 0.2812, 0.75, 0.2812, 0.8125, 0.25, 0.8125, 0.25, 0.75, 0.2812, 0.25, 0.2812, 0.3125, 0.25, 0.3125, 0.25, 0.25, 0.2812, 0.6875, 0.2812, 0.75, 0.25, 0.75, 0.25, 0.6875, 0.2812, 0.1875, 0.2812, 0.25, 0.25, 0.25, 0.25, 0.1875, 0.2812, 0.625, 0.2812, 0.6875, 0.25, 0.6875, 0.25, 0.625, 0.25, 0.8125, 0.25, 0.875, 0.2188, 0.875, 0.2188, 0.8125, 0.25, 0.3125, 0.25, 0.375, 0.2188, 0.375, 0.2188, 0.3125, 0.25, 0.75, 0.25, 0.8125, 0.2188, 0.8125, 0.2188, 0.75, 0.25, 0.25, 0.25, 0.3125, 0.2188, 0.3125, 0.2188, 0.25, 0.25, 0.6875, 0.25, 0.75, 0.2188, 0.75, 0.2188, 0.6875, 0.25, 0.1875, 0.25, 0.25, 0.2188, 0.25, 0.2188, 0.1875, 0.25, 0.625, 0.25, 0.6875, 0.2188, 0.6875, 0.2188, 0.625, 0.25, 0.125, 0.25, 0.1875, 0.2188, 0.1875, 0.2188, 0.125, 0.25, 0.5625, 0.25, 0.625, 0.2188, 0.625, 0.2188, 0.5625, 0.25, 0.0625, 0.25, 0.125, 0.2188, 0.125, 0.2188, 0.0625, 0.25, 0.5, 0.25, 0.5625, 0.2188, 0.5625, 0.2187, 0.5, 0.25, 0.9375, 0.2344, 1.0, 0.2188, 0.9375, 0.2344, 0.0, 0.25, 0.0625, 0.2188, 0.0625, 0.25, 0.4375, 0.25, 0.5, 0.2187, 0.5, 0.2188, 0.4375, 0.25, 0.875, 0.25, 0.9375, 0.2188, 0.9375, 0.2188, 0.875, 0.25, 0.375, 0.25, 0.4375, 0.2188, 0.4375, 0.2188, 0.375, 0.2188, 0.5625, 0.2188, 0.625, 0.1875, 0.625, 0.1875, 0.5625, 0.2188, 0.0625, 0.2188, 0.125, 0.1875, 0.125, 0.1875, 0.0625, 0.2187, 0.5, 0.2188, 0.5625, 0.1875, 0.5625, 0.1875, 0.5, 0.2188, 0.9375, 0.2031, 1.0, 0.1875, 0.9375, 0.2031, 0.0, 0.2188, 0.0625, 0.1875, 0.0625, 0.2188, 0.4375, 0.2187, 0.5, 0.1875, 0.5, 0.1875, 0.4375, 0.2188, 0.875, 0.2188, 0.9375, 0.1875, 0.9375, 0.1875, 0.875, 0.2188, 0.375, 0.2188, 0.4375, 0.1875, 0.4375, 0.1875, 0.375, 0.2188, 0.8125, 0.2188, 0.875, 0.1875, 0.875, 0.1875, 0.8125, 0.2188, 0.3125, 0.2188, 0.375, 0.1875, 0.375, 0.1875, 0.3125, 0.2188, 0.75, 0.2188, 0.8125, 0.1875, 0.8125, 0.1875, 0.75, 0.2188, 0.25, 0.2188, 0.3125, 0.1875, 0.3125, 0.1875, 0.25, 0.2188, 0.6875, 0.2188, 0.75, 0.1875, 0.75, 0.1875, 0.6875, 0.2188, 0.1875, 0.2188, 0.25, 0.1875, 0.25, 0.1875, 0.1875, 0.2188, 0.625, 0.2188, 0.6875, 0.1875, 0.6875, 0.1875, 0.625, 0.2188, 0.125, 0.2188, 0.1875, 0.1875, 0.1875, 0.1875, 0.125, 0.1875, 0.3125, 0.1875, 0.375, 0.1563, 0.375, 0.1562, 0.3125, 0.1875, 0.75, 0.1875, 0.8125, 0.1562, 0.8125, 0.1562, 0.75, 0.1875, 0.25, 0.1875, 0.3125, 0.1562, 0.3125, 0.1562, 0.25, 0.1875, 0.6875, 0.1875, 0.75, 0.1562, 0.75, 0.1562, 0.6875, 0.1875, 0.1875, 0.1875, 0.25, 0.1562, 0.25, 0.1562, 0.1875, 0.1875, 0.625, 0.1875, 0.6875, 0.1562, 0.6875, 0.1563, 0.625, 0.1875, 0.125, 0.1875, 0.1875, 0.1562, 0.1875, 0.1562, 0.125, 0.1875, 0.5625, 0.1875, 0.625, 0.1563, 0.625, 0.1562, 0.5625, 0.1875, 0.0625, 0.1875, 0.125, 0.1562, 0.125, 0.1563, 0.0625, 0.1875, 0.5, 0.1875, 0.5625, 0.1562, 0.5625, 0.1562, 0.5, 0.1875, 0.9375, 0.1719, 1.0, 0.1563, 0.9375, 0.1719, 0.0, 0.1875, 0.0625, 0.1563, 0.0625, 0.1875, 0.4375, 0.1875, 0.5, 0.1562, 0.5, 0.1562, 0.4375, 0.1875, 0.875, 0.1875, 0.9375, 0.1563, 0.9375, 0.1562, 0.875, 0.1875, 0.375, 0.1875, 0.4375, 0.1562, 0.4375, 0.1563, 0.375, 0.1875, 0.8125, 0.1875, 0.875, 0.1562, 0.875, 0.1562, 0.8125, 0.1563, 0.0625, 0.1562, 0.125, 0.125, 0.125, 0.125, 0.0625, 0.1562, 0.5, 0.1562, 0.5625, 0.125, 0.5625, 0.125, 0.5, 0.1563, 0.9375, 0.1406, 1.0, 0.125, 0.9375, 0.1406, 0.0, 0.1563, 0.0625, 0.125, 0.0625, 0.1562, 0.4375, 0.1562, 0.5, 0.125, 0.5, 0.125, 0.4375, 0.1562, 0.875, 0.1563, 0.9375, 0.125, 0.9375, 0.125, 0.875, 0.1563, 0.375, 0.1562, 0.4375, 0.125, 0.4375, 0.125, 0.375, 0.1562, 0.8125, 0.1562, 0.875, 0.125, 0.875, 0.125, 0.8125, 0.1562, 0.3125, 0.1563, 0.375, 0.125, 0.375, 0.125, 0.3125, 0.1562, 0.75, 0.1562, 0.8125, 0.125, 0.8125, 0.125, 0.75, 0.1562, 0.25, 0.1562, 0.3125, 0.125, 0.3125, 0.125, 0.25, 0.1562, 0.6875, 0.1562, 0.75, 0.125, 0.75, 0.125, 0.6875, 0.1562, 0.1875, 0.1562, 0.25, 0.125, 0.25, 0.125, 0.1875, 0.1563, 0.625, 0.1562, 0.6875, 0.125, 0.6875, 0.125, 0.625, 0.1562, 0.125, 0.1562, 0.1875, 0.125, 0.1875, 0.125, 0.125, 0.1562, 0.5625, 0.1563, 0.625, 0.125, 0.625, 0.125, 0.5625, 0.125, 0.75, 0.125, 0.8125, 0.09375, 0.8125, 0.09375, 0.75, 0.125, 0.25, 0.125, 0.3125, 0.09375, 0.3125, 0.09375, 0.25, 0.125, 0.6875, 0.125, 0.75, 0.09375, 0.75, 0.09375, 0.6875, 0.125, 0.1875, 0.125, 0.25, 0.09375, 0.25, 0.09375, 0.1875, 0.125, 0.625, 0.125, 0.6875, 0.09375, 0.6875, 0.09375, 0.625, 0.125, 0.125, 0.125, 0.1875, 0.09375, 0.1875, 0.09375, 0.125, 0.125, 0.5625, 0.125, 0.625, 0.09375, 0.625, 0.09375, 0.5625, 0.125, 0.0625, 0.125, 0.125, 0.09375, 0.125, 0.09375, 0.0625, 0.125, 0.5, 0.125, 0.5625, 0.09375, 0.5625, 0.09375, 0.5, 0.125, 0.9375, 0.1094, 1.0, 0.09375, 0.9375, 0.1094, 0.0, 0.125, 0.0625, 0.09375, 0.0625, 0.125, 0.4375, 0.125, 0.5, 0.09375, 0.5, 0.09375, 0.4375, 0.125, 0.875, 0.125, 0.9375, 0.09375, 0.9375, 0.09375, 0.875, 0.125, 0.375, 0.125, 0.4375, 0.09375, 0.4375, 0.09375, 0.375, 0.125, 0.8125, 0.125, 0.875, 0.09375, 0.875, 0.09375, 0.8125, 0.125, 0.3125, 0.125, 0.375, 0.09375, 0.375, 0.09375, 0.3125, 0.09375, 0.5, 0.09375, 0.5625, 0.0625, 0.5625, 0.0625, 0.5, 0.09375, 0.9375, 0.07812, 1.0, 0.0625, 0.9375, 0.07812, 0.0, 0.09375, 0.0625, 0.0625, 0.0625, 0.09375, 0.4375, 0.09375, 0.5, 0.0625, 0.5, 0.0625, 0.4375, 0.09375, 0.875, 0.09375, 0.9375, 0.0625, 0.9375, 0.0625, 0.875, 0.09375, 0.375, 0.09375, 0.4375, 0.0625, 0.4375, 0.0625, 0.375, 0.09375, 0.8125, 0.09375, 0.875, 0.0625, 0.875, 0.0625, 0.8125, 0.09375, 0.3125, 0.09375, 0.375, 0.0625, 0.375, 0.0625, 0.3125, 0.09375, 0.75, 0.09375, 0.8125, 0.0625, 0.8125, 0.0625, 0.75, 0.09375, 0.25, 0.09375, 0.3125, 0.0625, 0.3125, 0.0625, 0.25, 0.09375, 0.6875, 0.09375, 0.75, 0.0625, 0.75, 0.0625, 0.6875, 0.09375, 0.1875, 0.09375, 0.25, 0.0625, 0.25, 0.0625, 0.1875, 0.09375, 0.625, 0.09375, 0.6875, 0.0625, 0.6875, 0.0625, 0.625, 0.09375, 0.125, 0.09375, 0.1875, 0.0625, 0.1875, 0.0625, 0.125, 0.09375, 0.5625, 0.09375, 0.625, 0.0625, 0.625, 0.0625, 0.5625, 0.09375, 0.0625, 0.09375, 0.125, 0.0625, 0.125, 0.0625, 0.0625, 0.0625, 0.25, 0.0625, 0.3125, 0.03125, 0.3125, 0.03125, 0.25, 0.0625, 0.6875, 0.0625, 0.75, 0.03125, 0.75, 0.03125, 0.6875, 0.0625, 0.1875, 0.0625, 0.25, 0.03125, 0.25, 0.03125, 0.1875, 0.0625, 0.625, 0.0625, 0.6875, 0.03125, 0.6875, 0.03125, 0.625, 0.0625, 0.125, 0.0625, 0.1875, 0.03125, 0.1875, 0.03125, 0.125, 0.0625, 0.5625, 0.0625, 0.625, 0.03125, 0.625, 0.03125, 0.5625, 0.0625, 0.0625, 0.0625, 0.125, 0.03125, 0.125, 0.03125, 0.0625, 0.0625, 0.5, 0.0625, 0.5625, 0.03125, 0.5625, 0.03125, 0.5, 0.0625, 0.9375, 0.04687, 1.0, 0.03125, 0.9375, 0.04687, 0.0, 0.0625, 0.0625, 0.03125, 0.0625, 0.0625, 0.4375, 0.0625, 0.5, 0.03125, 0.5, 0.03125, 0.4375, 0.0625, 0.875, 0.0625, 0.9375, 0.03125, 0.9375, 0.03125, 0.875, 0.0625, 0.375, 0.0625, 0.4375, 0.03125, 0.4375, 0.03125, 0.375, 0.0625, 0.8125, 0.0625, 0.875, 0.03125, 0.875, 0.03125, 0.8125, 0.0625, 0.3125, 0.0625, 0.375, 0.03125, 0.375, 0.03125, 0.3125, 0.0625, 0.75, 0.0625, 0.8125, 0.03125, 0.8125, 0.03125, 0.75, 0.01562, 0.0, 0.03125, 0.0625, 0.0, 0.0625, 0.03125, 0.4375, 0.03125, 0.5, 0.0, 0.5, 0.0, 0.4375, 0.03125, 0.875, 0.03125, 0.9375, 0.0, 0.9375, 0.0, 0.875, 0.03125, 0.375, 0.03125, 0.4375, 0.0, 0.4375, 0.0, 0.375, 0.03125, 0.8125, 0.03125, 0.875, 0.0, 0.875, 0.0, 0.8125, 0.03125, 0.3125, 0.03125, 0.375, 0.0, 0.375, 0.0, 0.3125, 0.03125, 0.75, 0.03125, 0.8125, 0.0, 0.8125, 0.0, 0.75, 0.03125, 0.25, 0.03125, 0.3125, 0.0, 0.3125, 0.0, 0.25, 0.03125, 0.6875, 0.03125, 0.75, 0.0, 0.75, 0.0, 0.6875, 0.03125, 0.1875, 0.03125, 0.25, 0.0, 0.25, 0.0, 0.1875, 0.03125, 0.625, 0.03125, 0.6875, 0.0, 0.6875, 0.0, 0.625, 0.03125, 0.125, 0.03125, 0.1875, 0.0, 0.1875, 0.0, 0.125, 0.03125, 0.5625, 0.03125, 0.625, 0.0, 0.625, 0.0, 0.5625, 0.03125, 0.0625, 0.03125, 0.125, 0.0, 0.125, 0.0, 0.0625, 0.03125, 0.5, 0.03125, 0.5625, 0.0, 0.5625, 0.0, 0.5, 0.03125, 0.9375, 0.01562, 1.0, 0.0, 0.9375, 1.0, 0.1875, 1.0, 0.25, 0.9688, 0.25, 0.9687, 0.1875, 1.0, 0.625, 1.0, 0.6875, 0.9687, 0.6875, 0.9688, 0.625, 1.0, 0.125, 1.0, 0.1875, 0.9687, 0.1875, 0.9687, 0.125, 1.0, 0.5625, 1.0, 0.625, 0.9688, 0.625, 0.9687, 0.5625, 1.0, 0.0625, 1.0, 0.125, 0.9687, 0.125, 0.9688, 0.0625, 1.0, 0.5, 1.0, 0.5625, 0.9687, 0.5625, 0.9687, 0.5, 1.0, 0.9375, 0.9844, 1.0, 0.9688, 0.9375, 0.9844, 0.0, 1.0, 0.0625, 0.9688, 0.0625, 1.0, 0.4375, 1.0, 0.5, 0.9687, 0.5, 0.9687, 0.4375, 1.0, 0.875, 1.0, 0.9375, 0.9688, 0.9375, 0.9687, 0.875, 1.0, 0.375, 1.0, 0.4375, 0.9687, 0.4375, 0.9688, 0.375, 1.0, 0.8125, 1.0, 0.875, 0.9687, 0.875, 0.9687, 0.8125, 1.0, 0.3125, 1.0, 0.375, 0.9688, 0.375, 0.9687, 0.3125, 1.0, 0.75, 1.0, 0.8125, 0.9687, 0.8125, 0.9688, 0.75, 1.0, 0.25, 1.0, 0.3125, 0.9687, 0.3125, 0.9688, 0.25, 1.0, 0.6875, 1.0, 0.75, 0.9688, 0.75, 0.9687, 0.6875, 0.9687, 0.875, 0.9688, 0.9375, 0.9375, 0.9375, 0.9375, 0.875, 0.9688, 0.375, 0.9687, 0.4375, 0.9375, 0.4375, 0.9375, 0.375, 0.9687, 0.8125, 0.9687, 0.875, 0.9375, 0.875, 0.9375, 0.8125, 0.9687, 0.3125, 0.9688, 0.375, 0.9375, 0.375, 0.9375, 0.3125, 0.9688, 0.75, 0.9687, 0.8125, 0.9375, 0.8125, 0.9375, 0.75, 0.9688, 0.25, 0.9687, 0.3125, 0.9375, 0.3125, 0.9375, 0.25, 0.9687, 0.6875, 0.9688, 0.75, 0.9375, 0.75, 0.9375, 0.6875, 0.9687, 0.1875, 0.9688, 0.25, 0.9375, 0.25, 0.9375, 0.1875, 0.9688, 0.625, 0.9687, 0.6875, 0.9375, 0.6875, 0.9375, 0.625, 0.9687, 0.125, 0.9687, 0.1875, 0.9375, 0.1875, 0.9375, 0.125, 0.9687, 0.5625, 0.9688, 0.625, 0.9375, 0.625, 0.9375, 0.5625, 0.9688, 0.0625, 0.9687, 0.125, 0.9375, 0.125, 0.9375, 0.0625, 0.9687, 0.5, 0.9687, 0.5625, 0.9375, 0.5625, 0.9375, 0.5, 0.9688, 0.9375, 0.9531, 1.0, 0.9375, 0.9375, 0.9531, 0.0, 0.9688, 0.0625, 0.9375, 0.0625, 0.9687, 0.4375, 0.9687, 0.5, 0.9375, 0.5, 0.9375, 0.4375, 0.9375, 0.625, 0.9375, 0.6875, 0.9062, 0.6875, 0.9062, 0.625, 0.9375, 0.125, 0.9375, 0.1875, 0.9062, 0.1875, 0.9062, 0.125, 0.9375, 0.5625, 0.9375, 0.625, 0.9062, 0.625, 0.9062, 0.5625, 0.9375, 0.0625, 0.9375, 0.125, 0.9062, 0.125, 0.9062, 0.0625, 0.9375, 0.5, 0.9375, 0.5625, 0.9062, 0.5625, 0.9062, 0.5, 0.9375, 0.9375, 0.9219, 1.0, 0.9062, 0.9375, 0.9219, 0.0, 0.9375, 0.0625, 0.9062, 0.0625, 0.9375, 0.4375, 0.9375, 0.5, 0.9062, 0.5, 0.9062, 0.4375, 0.9375, 0.875, 0.9375, 0.9375, 0.9062, 0.9375, 0.9062, 0.875, 0.9375, 0.375, 0.9375, 0.4375, 0.9062, 0.4375, 0.9062, 0.375, 0.9375, 0.8125, 0.9375, 0.875, 0.9062, 0.875, 0.9062, 0.8125, 0.9375, 0.3125, 0.9375, 0.375, 0.9062, 0.375, 0.9062, 0.3125, 0.9375, 0.75, 0.9375, 0.8125, 0.9062, 0.8125, 0.9062, 0.75, 0.9375, 0.25, 0.9375, 0.3125, 0.9062, 0.3125, 0.9062, 0.25, 0.9375, 0.6875, 0.9375, 0.75, 0.9062, 0.75, 0.9062, 0.6875, 0.9375, 0.1875, 0.9375, 0.25, 0.9062, 0.25, 0.9062, 0.1875, 0.9062, 0.375, 0.9062, 0.4375, 0.875, 0.4375, 0.875, 0.375, 0.9062, 0.8125, 0.9062, 0.875, 0.875, 0.875, 0.875, 0.8125, 0.9062, 0.3125, 0.9062, 0.375, 0.875, 0.375, 0.875, 0.3125, 0.9062, 0.75, 0.9062, 0.8125, 0.875, 0.8125, 0.875, 0.75, 0.9062, 0.25, 0.9062, 0.3125, 0.875, 0.3125, 0.875, 0.25, 0.9062, 0.6875, 0.9062, 0.75, 0.875, 0.75, 0.875, 0.6875, 0.9062, 0.1875, 0.9062, 0.25, 0.875, 0.25, 0.875, 0.1875, 0.9062, 0.625, 0.9062, 0.6875, 0.875, 0.6875, 0.875, 0.625, 0.9062, 0.125, 0.9062, 0.1875, 0.875, 0.1875, 0.875, 0.125, 0.9062, 0.5625, 0.9062, 0.625, 0.875, 0.625, 0.875, 0.5625, 0.9062, 0.0625, 0.9062, 0.125, 0.875, 0.125, 0.875, 0.0625, 0.9062, 0.5, 0.9062, 0.5625, 0.875, 0.5625, 0.875, 0.5, 0.9062, 0.9375, 0.8906, 1.0, 0.875, 0.9375, 0.8906, 0.0, 0.9062, 0.0625, 0.875, 0.0625, 0.9062, 0.4375, 0.9062, 0.5, 0.875, 0.5, 0.875, 0.4375, 0.9062, 0.875, 0.9062, 0.9375, 0.875, 0.9375, 0.875, 0.875, 0.875, 0.125, 0.875, 0.1875, 0.8437, 0.1875, 0.8438, 0.125, 0.875, 0.5625, 0.875, 0.625, 0.8438, 0.625, 0.8437, 0.5625, 0.875, 0.0625, 0.875, 0.125, 0.8438, 0.125, 0.8438, 0.0625, 0.875, 0.5, 0.875, 0.5625, 0.8437, 0.5625, 0.8437, 0.5, 0.875, 0.9375, 0.8594, 1.0, 0.8438, 0.9375, 0.8594, 0.0, 0.875, 0.0625, 0.8438, 0.0625, 0.875, 0.4375, 0.875, 0.5, 0.8437, 0.5, 0.8437, 0.4375, 0.875, 0.875, 0.875, 0.9375, 0.8438, 0.9375, 0.8438, 0.875, 0.875, 0.375, 0.875, 0.4375, 0.8437, 0.4375, 0.8438, 0.375, 0.875, 0.8125, 0.875, 0.875, 0.8438, 0.875, 0.8437, 0.8125, 0.875, 0.3125, 0.875, 0.375, 0.8438, 0.375, 0.8437, 0.3125, 0.875, 0.75, 0.875, 0.8125, 0.8437, 0.8125, 0.8438, 0.75, 0.875, 0.25, 0.875, 0.3125, 0.8437, 0.3125, 0.8438, 0.25, 0.875, 0.6875, 0.875, 0.75, 0.8438, 0.75, 0.8437, 0.6875, 0.875, 0.1875, 0.875, 0.25, 0.8438, 0.25, 0.8437, 0.1875, 0.875, 0.625, 0.875, 0.6875, 0.8437, 0.6875, 0.8438, 0.625, 0.8437, 0.8125, 0.8438, 0.875, 0.8125, 0.875, 0.8125, 0.8125, 0.8437, 0.3125, 0.8438, 0.375, 0.8125, 0.375, 0.8125, 0.3125, 0.8438, 0.75, 0.8437, 0.8125, 0.8125, 0.8125, 0.8125, 0.75, 0.8438, 0.25, 0.8437, 0.3125, 0.8125, 0.3125, 0.8125, 0.25, 0.8437, 0.6875, 0.8438, 0.75, 0.8125, 0.75, 0.8125, 0.6875, 0.8437, 0.1875, 0.8438, 0.25, 0.8125, 0.25, 0.8125, 0.1875, 0.8438, 0.625, 0.8437, 0.6875, 0.8125, 0.6875, 0.8125, 0.625, 0.8438, 0.125, 0.8437, 0.1875, 0.8125, 0.1875, 0.8125, 0.125, 0.8437, 0.5625, 0.8438, 0.625, 0.8125, 0.625, 0.8125, 0.5625, 0.8438, 0.0625, 0.8438, 0.125, 0.8125, 0.125, 0.8125, 0.0625, 0.8437, 0.5, 0.8437, 0.5625, 0.8125, 0.5625, 0.8125, 0.5, 0.8438, 0.9375, 0.8281, 1.0, 0.8125, 0.9375, 0.8281, 0.0, 0.8438, 0.0625, 0.8125, 0.0625, 0.8437, 0.4375, 0.8437, 0.5, 0.8125, 0.5, 0.8125, 0.4375, 0.8438, 0.875, 0.8438, 0.9375, 0.8125, 0.9375, 0.8125, 0.875, 0.8438, 0.375, 0.8437, 0.4375, 0.8125, 0.4375, 0.8125, 0.375, 0.8125, 0.5625, 0.8125, 0.625, 0.7812, 0.625, 0.7812, 0.5625, 0.8125, 0.0625, 0.8125, 0.125, 0.7812, 0.125, 0.7812, 0.0625, 0.8125, 0.5, 0.8125, 0.5625, 0.7812, 0.5625, 0.7812, 0.5, 0.8125, 0.9375, 0.7969, 1.0, 0.7812, 0.9375, 0.7969, 0.0, 0.8125, 0.0625, 0.7812, 0.0625, 0.8125, 0.4375, 0.8125, 0.5, 0.7812, 0.5, 0.7812, 0.4375, 0.8125, 0.875, 0.8125, 0.9375, 0.7812, 0.9375, 0.7812, 0.875, 0.8125, 0.375, 0.8125, 0.4375, 0.7812, 0.4375, 0.7812, 0.375, 0.8125, 0.8125, 0.8125, 0.875, 0.7812, 0.875, 0.7812, 0.8125, 0.8125, 0.3125, 0.8125, 0.375, 0.7812, 0.375, 0.7812, 0.3125, 0.8125, 0.75, 0.8125, 0.8125, 0.7812, 0.8125, 0.7812, 0.75, 0.8125, 0.25, 0.8125, 0.3125, 0.7812, 0.3125, 0.7812, 0.25, 0.8125, 0.6875, 0.8125, 0.75, 0.7812, 0.75, 0.7812, 0.6875, 0.8125, 0.1875, 0.8125, 0.25, 0.7812, 0.25, 0.7812, 0.1875, 0.8125, 0.625, 0.8125, 0.6875, 0.7812, 0.6875, 0.7812, 0.625, 0.8125, 0.125, 0.8125, 0.1875, 0.7812, 0.1875, 0.7812, 0.125, 0.7812, 0.3125, 0.7812, 0.375, 0.75, 0.375, 0.75, 0.3125, 0.7812, 0.75, 0.7812, 0.8125, 0.75, 0.8125, 0.75, 0.75, 0.7812, 0.25, 0.7812, 0.3125, 0.75, 0.3125, 0.75, 0.25, 0.7812, 0.6875, 0.7812, 0.75, 0.75, 0.75, 0.75, 0.6875, 0.7812, 0.1875, 0.7812, 0.25, 0.75, 0.25, 0.75, 0.1875, 0.7812, 0.625, 0.7812, 0.6875, 0.75, 0.6875, 0.75, 0.625, 0.7812, 0.125, 0.7812, 0.1875, 0.75, 0.1875, 0.75, 0.125, 0.7812, 0.5625, 0.7812, 0.625, 0.75, 0.625, 0.75, 0.5625, 0.7812, 0.0625, 0.7812, 0.125, 0.75, 0.125, 0.75, 0.0625, 0.7812, 0.5, 0.7812, 0.5625, 0.75, 0.5625, 0.75, 0.5, 0.7812, 0.9375, 0.7656, 1.0, 0.75, 0.9375, 0.7656, 0.0, 0.7812, 0.0625, 0.75, 0.0625, 0.7812, 0.4375, 0.7812, 0.5, 0.75, 0.5, 0.75, 0.4375, 0.7812, 0.875, 0.7812, 0.9375, 0.75, 0.9375, 0.75, 0.875, 0.7812, 0.375, 0.7812, 0.4375, 0.75, 0.4375, 0.75, 0.375, 0.7812, 0.8125, 0.7812, 0.875, 0.75, 0.875, 0.75, 0.8125, 0.3438, 0.4375, 0.3437, 0.4569, 0.3424, 0.5, 0.3125, 0.5, 0.3125, 0.4375, 0.375, 0.25, 0.375, 0.2843, 0.3651, 0.3125, 0.3438, 0.3125, 0.3438, 0.25, 0.4062, 0.1875, 0.4062, 0.2303, 0.3921, 0.25, 0.375, 0.25, 0.375, 0.1875, 0.4375, 0.1875, 0.4375, 0.2031, 0.4062, 0.2303, 0.4062, 0.1875, 0.4688, 0.1875, 0.4688, 0.1889, 0.4375, 0.2031, 0.4375, 0.1875, 0.5312, 0.125, 0.5312, 0.1875, 0.5215, 0.1875, 0.5, 0.1848, 0.5, 0.125, 0.5, 0.125, 0.5, 0.1848, 0.4785, 0.1875, 0.4688, 0.1875, 0.4688, 0.125, 0.5312, 0.8125, 0.5312, 0.875, 0.5, 0.875, 0.5, 0.8152, 0.5215, 0.8125, 0.5312, 0.1875, 0.5312, 0.1889, 0.5215, 0.1875, 0.5625, 0.1875, 0.5625, 0.2031, 0.5312, 0.1889, 0.5312, 0.1875, 0.625, 0.1875, 0.625, 0.25, 0.6079, 0.25, 0.5938, 0.2303, 0.5938, 0.1875, 0.5938, 0.1875, 0.5938, 0.2303, 0.5625, 0.2031, 0.5625, 0.1875, 0.625, 0.75, 0.625, 0.8125, 0.5938, 0.8125, 0.5938, 0.7697, 0.6079, 0.75, 0.6562, 0.5625, 0.6562, 0.625, 0.6485, 0.625, 0.6556, 0.5625, 0.6562, 0.625, 0.6562, 0.6875, 0.6349, 0.6875, 0.6485, 0.625, 0.6562, 0.375, 0.6562, 0.4375, 0.6556, 0.4375, 0.6485, 0.375, 0.6562, 0.3125, 0.6562, 0.375, 0.6485, 0.375, 0.6349, 0.3125, 0.6562, 0.25, 0.6562, 0.3125, 0.6349, 0.3125, 0.625, 0.2843, 0.625, 0.25, 0.625, 0.25, 0.625, 0.2843, 0.6079, 0.25, 0.6562, 0.6875, 0.6562, 0.75, 0.625, 0.75, 0.625, 0.7157, 0.6349, 0.6875, 0.6875, 0.4375, 0.6875, 0.5, 0.6576, 0.5, 0.6562, 0.4569, 0.6562, 0.4375, 0.6562, 0.4375, 0.6562, 0.4569, 0.6556, 0.4375, 0.6875, 0.5, 0.6875, 0.5625, 0.6562, 0.5625, 0.6562, 0.5431, 0.6576, 0.5])
me_sphere.update()
me_cylinder = bpy.data.meshes.new('Cylinder')
me_cylinder.from_pydata([(7.598, 1.496, 1.496), (4.605, 1.496, 1.496), (7.598, 1.467, 1.788), (4.605, 1.467, 1.788), (7.598, 1.382, 2.068), (4.605, 1.382, 2.068), (7.598, 1.244, 2.327), (4.605, 1.244, 2.327), (7.598, 1.058, 2.554), (4.605, 1.058, 2.554), (7.598, 0.8311, 2.74), (4.605, 0.8311, 2.74), (7.598, 0.5725, 2.878), (4.605, 0.5725, 2.878), (7.598, 0.2919, 2.963), (4.605, 0.2919, 2.963), (7.598, 0.0, 2.992), (4.605, 0.0, 2.992), (7.598, -0.2919, 2.963), (4.605, -0.2919, 2.963), (7.598, -0.5725, 2.878), (4.605, -0.5725, 2.878), (7.598, -0.8311, 2.74), (4.605, -0.8311, 2.74), (7.598, -1.058, 2.554), (4.605, -1.058, 2.554), (7.598, -1.244, 2.327), (4.605, -1.244, 2.327), (7.598, -1.382, 2.068), (4.605, -1.382, 2.068), (7.598, -1.467, 1.788), (4.605, -1.467, 1.788), (7.598, -1.496, 1.496), (4.605, -1.496, 1.496), (7.598, -1.467, 1.204), (4.605, -1.467, 1.204), (7.598, -1.382, 0.9235), (4.605, -1.382, 0.9235), (7.598, -1.244, 0.6649), (4.605, -1.244, 0.6649), (7.598, -1.058, 0.4382), (4.605, -1.058, 0.4382), (7.598, -0.8311, 0.2521), (4.605, -0.8311, 0.2521), (7.598, -0.5725, 0.1139), (4.605, -0.5725, 0.1139), (7.598, -0.2919, 0.02875), (4.605, -0.2919, 0.02875), (7.598, 0.0, 1.192e-07), (4.605, 0.0, -1.192e-07), (7.598, 0.2919, 0.02875), (4.605, 0.2919, 0.02875), (7.598, 0.5725, 0.1139), (4.605, 0.5725, 0.1139), (7.598, 0.8311, 0.2521), (4.605, 0.8311, 0.2521), (7.598, 1.058, 0.4382), (4.605, 1.058, 0.4382), (7.598, 1.244, 0.6649), (4.605, 1.244, 0.6649), (7.598, 1.382, 0.9235), (4.605, 1.382, 0.9235), (7.598, 1.467, 1.204), (4.605, 1.467, 1.204)], [], [(0, 1, 3, 2), (2, 3, 5, 4), (4, 5, 7, 6), (6, 7, 9, 8), (8, 9, 11, 10), (10, 11, 13, 12), (12, 13, 15, 14), (14, 15, 17, 16), (16, 17, 19, 18), (18, 19, 21, 20), (20, 21, 23, 22), (22, 23, 25, 24), (24, 25, 27, 26), (26, 27, 29, 28), (28, 29, 31, 30), (30, 31, 33, 32), (32, 33, 35, 34), (34, 35, 37, 36), (36, 37, 39, 38), (38, 39, 41, 40), (40, 41, 43, 42), (42, 43, 45, 44), (44, 45, 47, 46), (46, 47, 49, 48), (48, 49, 51, 50), (50, 51, 53, 52), (52, 53, 55, 54), (54, 55, 57, 56), (56, 57, 59, 58), (58, 59, 61, 60), (3, 1, 63, 61, 59, 57, 55, 53, 51, 49, 47, 45, 43, 41, 39, 37, 35, 33, 31, 29, 27, 25, 23, 21, 19, 17, 15, 13, 11, 9, 7, 5), (60, 61, 63, 62), (62, 63, 1, 0), (0, 2, 4, 6, 8, 10, 12, 14, 16, 18, 20, 22, 24, 26, 28, 30, 32, 34, 36, 38, 40, 42, 44, 46, 48, 50, 52, 54, 56, 58, 60, 62)])
_uv = me_cylinder.uv_layers.new(name='UVMap')
_uv.uv.foreach_set('vector', [1.0, 0.5, 1.0, 1.0, 0.9688, 1.0, 0.9688, 0.5, 0.9688, 0.5, 0.9688, 1.0, 0.9375, 1.0, 0.9375, 0.5, 0.9375, 0.5, 0.9375, 1.0, 0.9062, 1.0, 0.9062, 0.5, 0.9062, 0.5, 0.9062, 1.0, 0.875, 1.0, 0.875, 0.5, 0.875, 0.5, 0.875, 1.0, 0.8438, 1.0, 0.8438, 0.5, 0.8438, 0.5, 0.8438, 1.0, 0.8125, 1.0, 0.8125, 0.5, 0.8125, 0.5, 0.8125, 1.0, 0.7812, 1.0, 0.7812, 0.5, 0.7812, 0.5, 0.7812, 1.0, 0.75, 1.0, 0.75, 0.5, 0.75, 0.5, 0.75, 1.0, 0.7188, 1.0, 0.7188, 0.5, 0.7188, 0.5, 0.7188, 1.0, 0.6875, 1.0, 0.6875, 0.5, 0.6875, 0.5, 0.6875, 1.0, 0.6562, 1.0, 0.6562, 0.5, 0.6562, 0.5, 0.6562, 1.0, 0.625, 1.0, 0.625, 0.5, 0.625, 0.5, 0.625, 1.0, 0.5938, 1.0, 0.5938, 0.5, 0.5938, 0.5, 0.5938, 1.0, 0.5625, 1.0, 0.5625, 0.5, 0.5625, 0.5, 0.5625, 1.0, 0.5312, 1.0, 0.5312, 0.5, 0.5312, 0.5, 0.5312, 1.0, 0.5, 1.0, 0.5, 0.5, 0.5, 0.5, 0.5, 1.0, 0.4688, 1.0, 0.4688, 0.5, 0.4688, 0.5, 0.4688, 1.0, 0.4375, 1.0, 0.4375, 0.5, 0.4375, 0.5, 0.4375, 1.0, 0.4062, 1.0, 0.4062, 0.5, 0.4062, 0.5, 0.4062, 1.0, 0.375, 1.0, 0.375, 0.5, 0.375, 0.5, 0.375, 1.0, 0.3438, 1.0, 0.3438, 0.5, 0.3438, 0.5, 0.3438, 1.0, 0.3125, 1.0, 0.3125, 0.5, 0.3125, 0.5, 0.3125, 1.0, 0.2812, 1.0, 0.2812, 0.5, 0.2812, 0.5, 0.2812, 1.0, 0.25, 1.0, 0.25, 0.5, 0.25, 0.5, 0.25, 1.0, 0.2188, 1.0, 0.2188, 0.5, 0.2188, 0.5, 0.2188, 1.0, 0.1875, 1.0, 0.1875, 0.5, 0.1875, 0.5, 0.1875, 1.0, 0.1562, 1.0, 0.1562, 0.5, 0.1562, 0.5, 0.1562, 1.0, 0.125, 1.0, 0.125, 0.5, 0.125, 0.5, 0.125, 1.0, 0.09375, 1.0, 0.09375, 0.5, 0.09375, 0.5, 0.09375, 1.0, 0.0625, 1.0, 0.0625, 0.5, 0.2968, 0.4854, 0.25, 0.49, 0.2032, 0.4854, 0.1582, 0.4717, 0.1167, 0.4496, 0.08029, 0.4197, 0.05045, 0.3833, 0.02827, 0.3418, 0.01461, 0.2968, 0.01, 0.25, 0.01461, 0.2032, 0.02827, 0.1582, 0.05045, 0.1167, 0.08029, 0.08029, 0.1167, 0.05045, 0.1582, 0.02827, 0.2032, 0.01461, 0.25, 0.01, 0.2968, 0.01461, 0.3418, 0.02827, 0.3833, 0.05045, 0.4197, 0.08029, 0.4496, 0.1167, 0.4717, 0.1582, 0.4854, 0.2032, 0.49, 0.25, 0.4854, 0.2968, 0.4717, 0.3418, 0.4496, 0.3833, 0.4197, 0.4197, 0.3833, 0.4496, 0.3418, 0.4717, 0.0625, 0.5, 0.0625, 1.0, 0.03125, 1.0, 0.03125, 0.5, 0.03125, 0.5, 0.03125, 1.0, 0.0, 1.0, 0.0, 0.5, 0.75, 0.49, 0.7968, 0.4854, 0.8418, 0.4717, 0.8833, 0.4496, 0.9197, 0.4197, 0.9496, 0.3833, 0.9717, 0.3418, 0.9854, 0.2968, 0.99, 0.25, 0.9854, 0.2032, 0.9717, 0.1582, 0.9496, 0.1167, 0.9197, 0.08029, 0.8833, 0.05045, 0.8418, 0.02827, 0.7968, 0.01461, 0.75, 0.01, 0.7032, 0.01461, 0.6582, 0.02827, 0.6167, 0.05045, 0.5803, 0.08029, 0.5504, 0.1167, 0.5283, 0.1582, 0.5146, 0.2032, 0.51, 0.25, 0.5146, 0.2968, 0.5283, 0.3418, 0.5504, 0.3833, 0.5803, 0.4197, 0.6167, 0.4496, 0.6582, 0.4717, 0.7032, 0.4854])
me_cylinder.update()

# ---- objects
ob_empty = bpy.data.objects.new('Empty', None)
ob_hull = bpy.data.objects.new('Hull', me_sphere)
ob_engine = bpy.data.objects.new('Engine', me_cylinder)
ob_point = bpy.data.objects.new('Point', light_point)
ob_point_001 = bpy.data.objects.new('Point.001', light_point_001)
ob_camera = bpy.data.objects.new('Camera', cam_camera_001)
ob_camera_001 = bpy.data.objects.new('Camera.001', cam_camera_002)

# ---- transforms, parenting, visibility, modifiers, constraints
ob_empty.location = (0.0, 0.0, 0.0)
ob_empty.rotation_euler = (1.257, 0.0, 0.0)
ob_hull.location = (0.0, 0.0, 0.0)
ob_engine.location = (0.0, 0.0, 0.0)
_m = ob_engine.modifiers.new('Array', 'ARRAY')
_m.count = 5
_m.use_relative_offset = False
_m.use_object_offset = True
_m.offset_object = ob_empty
ob_point.location = (-20.0, -20.0, 20.0)
ob_point_001.location = (20.0, -20.0, 20.0)
ob_camera.location = (-0.401, 0.0, 20.0)
ob_camera_001.location = (-0.401, -20.0, 0.0)
ob_camera_001.rotation_euler = (1.571, 0.0, 0.0)

# ---- collection membership
col_collection.objects.link(ob_empty)
col_collection.objects.link(ob_hull)
col_collection.objects.link(ob_engine)
col_collection.objects.link(ob_point)
col_collection.objects.link(ob_point_001)
col_collection.objects.link(ob_camera)
col_collection.objects.link(ob_camera_001)

# ---- scene / render settings (as saved in the file)
scene.camera = ob_camera_001
scene.frame_start = 1; scene.frame_end = 250; scene.frame_set(1)
scene.render.engine = 'BLENDER_EEVEE_NEXT'
scene.render.film_transparent = True
bpy.context.view_layer.update()
